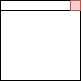

The diagram above was exported from draw.io. Its source (the exported page's mxGraphModel, read from the mxfile embedded in the PNG):
<mxGraphModel dx="451" dy="536" grid="1" gridSize="10" guides="1" tooltips="1" connect="1" arrows="1" fold="1" page="1" pageScale="1" pageWidth="850" pageHeight="1100" math="0" shadow="0">
  <root>
    <mxCell id="0" />
    <mxCell id="1" parent="0" />
    <mxCell id="2" value="" style="rounded=0;whiteSpace=wrap;html=1;hachureGap=4;fontFamily=Architects Daughter;fontSource=https%3A%2F%2Ffonts.googleapis.com%2Fcss%3Ffamily%3DArchitects%2BDaughter;" vertex="1" parent="1">
      <mxGeometry x="120" y="160" width="80" height="80" as="geometry" />
    </mxCell>
    <mxCell id="3" value="" style="rounded=0;whiteSpace=wrap;html=1;hachureGap=4;fontFamily=Architects Daughter;fontSource=https%3A%2F%2Ffonts.googleapis.com%2Fcss%3Ffamily%3DArchitects%2BDaughter;" vertex="1" parent="1">
      <mxGeometry x="120" y="160" width="80" height="10" as="geometry" />
    </mxCell>
    <mxCell id="4" value="" style="rounded=0;whiteSpace=wrap;html=1;hachureGap=4;fontFamily=Architects Daughter;fontSource=https%3A%2F%2Ffonts.googleapis.com%2Fcss%3Ffamily%3DArchitects%2BDaughter;fillColor=#f8cecc;strokeColor=#b85450;" vertex="1" parent="1">
      <mxGeometry x="190" y="160" width="10" height="10" as="geometry" />
    </mxCell>
  </root>
</mxGraphModel>